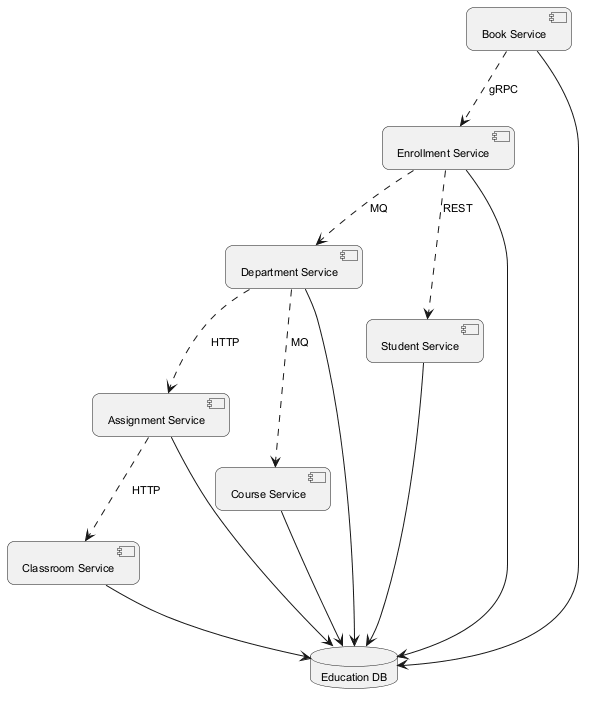

The diagram above was rendered by PlantUML. Its source (embedded in the PNG):
@startuml
skinparam backgroundColor #FFFFFF
skinparam roundCorner 15
skinparam defaultFontSize 11
component "Assignment Service" as C_AssignmentService
component "Department Service" as C_DepartmentService
component "Classroom Service" as C_ClassroomService
component "Course Service" as C_CourseService
component "Book Service" as C_BookService
component "Student Service" as C_StudentService
component "Enrollment Service" as C_EnrollmentService
database "Education DB" as DB_education
C_AssignmentService --> DB_education
C_DepartmentService --> DB_education
C_ClassroomService --> DB_education
C_CourseService --> DB_education
C_BookService --> DB_education
C_StudentService --> DB_education
C_EnrollmentService --> DB_education
C_DepartmentService ..> C_AssignmentService : HTTP
C_DepartmentService ..> C_CourseService : MQ
C_EnrollmentService ..> C_DepartmentService : MQ
C_AssignmentService ..> C_ClassroomService : HTTP
C_EnrollmentService ..> C_StudentService : REST
C_BookService ..> C_EnrollmentService : gRPC
@enduml